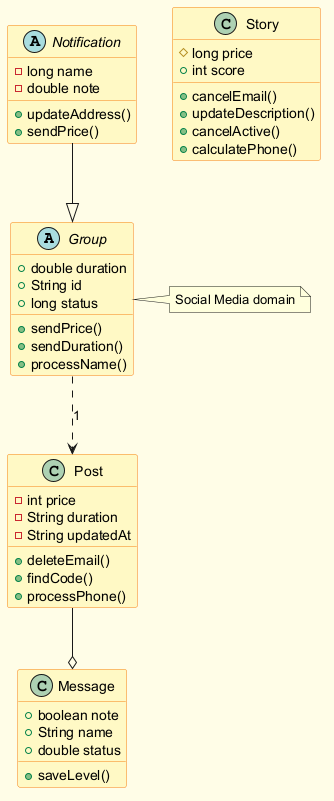

The diagram above was rendered by PlantUML. Its source (embedded in the PNG):
@startuml
skinparam backgroundColor #FFFDE7
skinparam classBackgroundColor #FFF9C4
skinparam classBorderColor #F57F17
abstract class Group {
  +double duration
  +String id
  +long status
  +sendPrice()
  +sendDuration()
  +processName()
}
class Message {
  +boolean note
  +String name
  +double status
  +saveLevel()
}
abstract class Notification {
  -long name
  -double note
  +updateAddress()
  +sendPrice()
}
class Story {
  #long price
  +int score
  +cancelEmail()
  +updateDescription()
  +cancelActive()
  +calculatePhone()
}
class Post {
  -int price
  -String duration
  -String updatedAt
  +deleteEmail()
  +findCode()
  +processPhone()
}
Post --o Message
Group ..> Post : "1"
Notification --|> Group
note right of Group : Social Media domain
@enduml